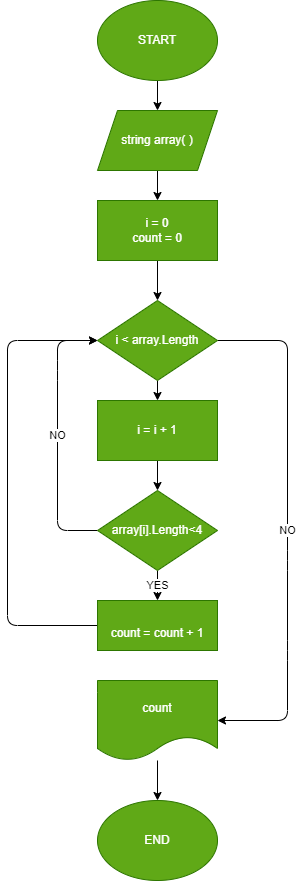

The diagram above was exported from draw.io. Its source (the exported page's mxGraphModel, read from the mxfile embedded in the PNG):
<mxGraphModel dx="965" dy="476" grid="1" gridSize="10" guides="1" tooltips="1" connect="1" arrows="1" fold="1" page="1" pageScale="1" pageWidth="827" pageHeight="1169" math="0" shadow="0">
  <root>
    <mxCell id="0" />
    <mxCell id="1" parent="0" />
    <mxCell id="3" style="edgeStyle=none;html=1;" edge="1" parent="1" source="2">
      <mxGeometry relative="1" as="geometry">
        <mxPoint x="390" y="150" as="targetPoint" />
      </mxGeometry>
    </mxCell>
    <mxCell id="2" value="START" style="ellipse;whiteSpace=wrap;html=1;fillColor=#60a917;fontColor=#ffffff;strokeColor=#2D7600;" vertex="1" parent="1">
      <mxGeometry x="330" y="40" width="120" height="80" as="geometry" />
    </mxCell>
    <mxCell id="6" style="edgeStyle=none;html=1;entryX=0.5;entryY=0;entryDx=0;entryDy=0;" edge="1" parent="1" source="4" target="5">
      <mxGeometry relative="1" as="geometry" />
    </mxCell>
    <mxCell id="4" value="string array( )" style="shape=parallelogram;perimeter=parallelogramPerimeter;whiteSpace=wrap;html=1;fixedSize=1;fillColor=#60a917;fontColor=#ffffff;strokeColor=#2D7600;" vertex="1" parent="1">
      <mxGeometry x="330" y="150" width="120" height="60" as="geometry" />
    </mxCell>
    <mxCell id="7" style="edgeStyle=none;html=1;" edge="1" parent="1" source="5">
      <mxGeometry relative="1" as="geometry">
        <mxPoint x="390" y="340" as="targetPoint" />
      </mxGeometry>
    </mxCell>
    <mxCell id="5" value="i = 0&lt;br&gt;count = 0" style="rounded=0;whiteSpace=wrap;html=1;fillColor=#60a917;fontColor=#ffffff;strokeColor=#2D7600;" vertex="1" parent="1">
      <mxGeometry x="330" y="240" width="120" height="60" as="geometry" />
    </mxCell>
    <mxCell id="11" style="edgeStyle=none;html=1;" edge="1" parent="1" source="8" target="10">
      <mxGeometry relative="1" as="geometry" />
    </mxCell>
    <mxCell id="22" value="NO" style="edgeStyle=none;html=1;entryX=1;entryY=0.5;entryDx=0;entryDy=0;" edge="1" parent="1" source="8" target="18">
      <mxGeometry relative="1" as="geometry">
        <Array as="points">
          <mxPoint x="520" y="380" />
          <mxPoint x="520" y="600" />
          <mxPoint x="520" y="690" />
          <mxPoint x="520" y="760" />
        </Array>
      </mxGeometry>
    </mxCell>
    <mxCell id="8" value="i &amp;lt; array.Length" style="rhombus;whiteSpace=wrap;html=1;fillColor=#60a917;fontColor=#ffffff;strokeColor=#2D7600;" vertex="1" parent="1">
      <mxGeometry x="330" y="340" width="120" height="80" as="geometry" />
    </mxCell>
    <mxCell id="12" style="edgeStyle=none;html=1;" edge="1" parent="1" source="10">
      <mxGeometry relative="1" as="geometry">
        <mxPoint x="390" y="530" as="targetPoint" />
      </mxGeometry>
    </mxCell>
    <mxCell id="10" value="i = i + 1" style="rounded=0;whiteSpace=wrap;html=1;fillColor=#60a917;fontColor=#ffffff;strokeColor=#2D7600;" vertex="1" parent="1">
      <mxGeometry x="330" y="440" width="120" height="60" as="geometry" />
    </mxCell>
    <mxCell id="16" value="YES" style="edgeStyle=none;html=1;" edge="1" parent="1" source="14" target="15">
      <mxGeometry relative="1" as="geometry" />
    </mxCell>
    <mxCell id="17" value="NO" style="edgeStyle=none;html=1;" edge="1" parent="1" source="14" target="8">
      <mxGeometry relative="1" as="geometry">
        <Array as="points">
          <mxPoint x="290" y="570" />
          <mxPoint x="290" y="410" />
          <mxPoint x="290" y="380" />
          <mxPoint x="310" y="380" />
        </Array>
      </mxGeometry>
    </mxCell>
    <mxCell id="14" value="array[i].Length&amp;lt;4" style="rhombus;whiteSpace=wrap;html=1;fillColor=#60a917;fontColor=#ffffff;strokeColor=#2D7600;" vertex="1" parent="1">
      <mxGeometry x="330" y="530" width="120" height="80" as="geometry" />
    </mxCell>
    <mxCell id="23" style="edgeStyle=none;html=1;" edge="1" parent="1" source="15">
      <mxGeometry relative="1" as="geometry">
        <mxPoint x="330" y="380" as="targetPoint" />
        <Array as="points">
          <mxPoint x="240" y="665" />
          <mxPoint x="240" y="380" />
        </Array>
      </mxGeometry>
    </mxCell>
    <mxCell id="15" value="&lt;br&gt;&lt;span&gt;count = count + 1&lt;/span&gt;" style="rounded=0;whiteSpace=wrap;html=1;fillColor=#60a917;fontColor=#ffffff;strokeColor=#2D7600;" vertex="1" parent="1">
      <mxGeometry x="330" y="640" width="120" height="50" as="geometry" />
    </mxCell>
    <mxCell id="21" style="edgeStyle=none;html=1;" edge="1" parent="1" source="18" target="20">
      <mxGeometry relative="1" as="geometry" />
    </mxCell>
    <mxCell id="18" value="count" style="shape=document;whiteSpace=wrap;html=1;boundedLbl=1;fillColor=#60a917;fontColor=#ffffff;strokeColor=#2D7600;" vertex="1" parent="1">
      <mxGeometry x="330" y="720" width="120" height="80" as="geometry" />
    </mxCell>
    <mxCell id="20" value="END" style="ellipse;whiteSpace=wrap;html=1;fillColor=#60a917;fontColor=#ffffff;strokeColor=#2D7600;" vertex="1" parent="1">
      <mxGeometry x="330" y="840" width="120" height="80" as="geometry" />
    </mxCell>
  </root>
</mxGraphModel>